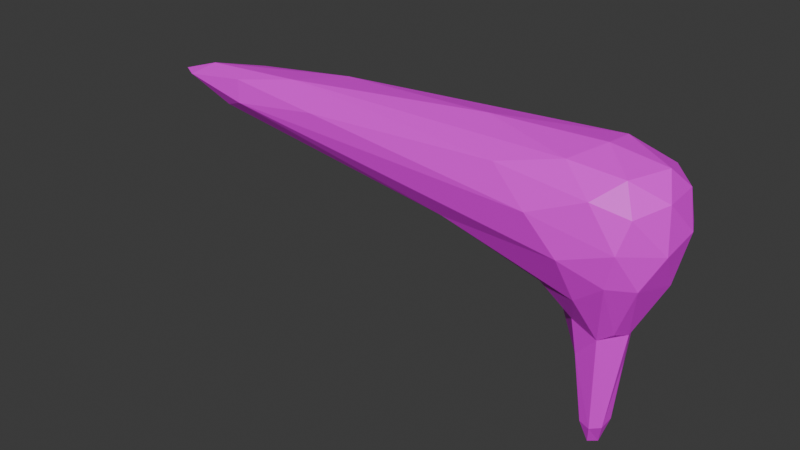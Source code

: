 # Source: pistol.blend  (saved by Blender 4.4.30; exported with 4.5.12 LTS)
import bpy
from mathutils import Matrix  # noqa: F401  (used for matrix-valued properties, if any)

bpy.ops.wm.read_factory_settings(use_empty=True)
scene = bpy.context.scene
scene.name = 'Scene'

# ---- collections
col_collection = bpy.data.collections.new('Collection'); scene.collection.children.link(col_collection)

# ---- images (referenced by path relative to the original .blend; pixels are not part of the script)
import os
ASSET_DIR = os.environ.get("B2B_ASSET_DIR", "")  # directory of the original .blend (textures are referenced by path, not embedded)
HERE = os.path.dirname(os.path.abspath(__file__))  # packed textures are extracted next to this script under _unpacked/

def load_image(name, relpath, width, height, colorspace="sRGB"):
    """Load a texture the original file referenced (path relative to the .blend, or extracted next to this script)."""
    p = next((c for c in (os.path.join(HERE, relpath), os.path.join(ASSET_DIR, relpath)) if relpath and os.path.exists(c)), "")
    if p:
        img = bpy.data.images.load(p, check_existing=True)
        img.name = name
    else:  # same state as the original file: an image datablock whose file is absent (Cycles renders it pink)
        img = bpy.data.images.new(name, width, height)
        img.source = "FILE"
        img.filepath = "//" + (relpath or name)
    img.colorspace_settings.name = colorspace
    return img
img_material_base_color = load_image('Material Base Color', 'Material Base Color.png', 1024, 1024, 'sRGB')

# ---- materials (node trees are filled in below, after node groups)
mat_material = bpy.data.materials.new('Material')
mat_material.alpha_threshold = 0.0
mat_material.roughness = 0.5
mat_material.line_color = (0.0, 0.0, 0.0, 1.0)

# ---- material node trees
mat_material.use_nodes = True; mat_material.node_tree.nodes.clear()
_N = mat_material.node_tree.nodes; _L = mat_material.node_tree.links
n0 = _N.new('ShaderNodeOutputMaterial'); n0.name = 'Material Output'; n0.location = (300, 300)
n1 = _N.new('ShaderNodeBsdfPrincipled'); n1.name = 'Principled BSDF'; n1.location = (10, 300)
n1.inputs[3].default_value = 1.45
n2 = _N.new('ShaderNodeTexImage'); n2.name = 'Image Texture'; n2.location = (-280, 280)
n2.image = img_material_base_color
_L.new(n1.outputs[0], n0.inputs[0])
_L.new(n2.outputs[0], n1.inputs[0])
n0.is_active_output = True

# ---- world
world_world = bpy.data.worlds.new('World'); scene.world = world_world
world_world.use_nodes = True; world_world.node_tree.nodes.clear()
_N = world_world.node_tree.nodes; _L = world_world.node_tree.links
n0 = _N.new('ShaderNodeOutputWorld'); n0.name = 'World Output'; n0.location = (300, 300)
n1 = _N.new('ShaderNodeBackground'); n1.name = 'Background'; n1.location = (10, 300)
n1.inputs[0].default_value = (0.05088, 0.05088, 0.05088, 1.0)
_L.new(n1.outputs[0], n0.inputs[0])
n0.is_active_output = True
world_world.color = (0.05088, 0.05088, 0.05088)
world_world.sun_shadow_jitter_overblur = 0.0

# ---- meshes
me_cube = bpy.data.meshes.new('Cube')
me_cube.from_pydata([(1.189, 0.1199, -2.237), (1.339, 0.2138, -2.067), (1.114, -0.3888, -0.4854), (1.617, 0.0687, -1.086), (1.26, -0.6516, -0.06892), (2.048, 0.1582, 0.06916), (1.963, -0.475, 0.2191), (1.838, 0.6296, 0.2165), (0.742, -0.5485, -0.03912), (1.687, -0.451, 1.488), (1.732, 0.629, 1.343), (0.125, -0.7204, 1.368), (1.756, 0.8152, 0.9582), (-4.895, 0.2878, 0.8614), (-4.581, 0.2076, 0.7105), (1.094, 0.2192, -1.145), (1.006, 0.3388, -0.5274), (1.388, 0.3625, -0.7309), (1.175, 0.8043, 0.2011), (0.7059, 0.5875, -0.01165), (1.114, -0.2345, -1.067), (1.129, -0.02534, -2.109), (1.391, 0.04879, -2.403), (1.509, 0.09977, -2.027), (1.297, -0.07002, -2.38), (1.492, -0.08386, -2.077), (1.208, -0.1486, -2.066), (1.362, -0.1788, -2.099), (1.7, -0.04681, -0.6432), (-0.9357, 0.05428, 0.2497), (1.625, -0.2793, -0.5683), (1.436, -0.3312, -0.6903), (1.672, -0.7204, 0.2605), (-0.6723, -0.6056, 0.3776), (1.125, -0.8772, 0.5031), (0.9787, -0.002391, -0.7788), (0.763, 0.1907, -0.3162), (0.8387, -0.2161, -0.3794), (0.2531, 0.3064, 0.03412), (0.391, -0.1627, -0.07063), (1.586, 0.2616, -0.7187), (1.154, 0.5048, 1.582), (-0.4142, -0.06877, 1.623), (1.192, -0.00452, 1.656), (0.9485, -0.5084, 1.556), (1.795, -0.7724, 0.734), (1.414, -0.7663, 1.264), (1.884, -0.6356, 1.14), (0.6976, -0.9127, 0.9743), (1.533, 0.7995, 0.2916), (-0.8275, 0.6169, 0.4233), (0.8309, 0.9167, 0.6449), (0.6821, 0.9098, 1.034), (1.052, 0.7749, 1.35), (-1.51, 0.6584, 1.255), (2.197, 0.2346, 0.7721), (2.045, 0.5648, 0.7308), (2.172, -0.2787, 0.6486), (2.023, 0.4474, 1.195), (2.106, -0.2028, 1.236), (1.899, 0.1301, 1.493), (-4.744, -0.32, 0.7433), (-5.673, 0.01965, 0.8554), (-5.255, -0.1275, 0.738), (-5.868, -0.1004, 0.987), (-5.607, -0.2464, 0.9878), (-5.669, 0.08754, 1.032), (-5.219, -0.1173, 1.209), (-4.361, 0.414, 0.9689), (-2.859, -0.601, 1.16), (-3.48, -0.2757, 1.389), (-4.343, -0.4856, 0.9084), (-4.458, -0.3817, 1.196), (-2.967, 0.2768, 1.401), (-4.566, 0.2564, 1.202)], [], [(17, 49, 7), (18, 49, 17), (19, 18, 17), (27, 26, 24), (35, 0, 21), (0, 24, 21), (22, 27, 24), (3, 25, 23), (3, 28, 25), (30, 31, 28), (23, 25, 22), (0, 15, 1), (40, 1, 17), (40, 23, 1), (29, 14, 50), (33, 61, 63), (29, 63, 14), (38, 29, 50), (32, 4, 31), (8, 2, 4), (8, 4, 33), (4, 32, 34), (6, 45, 32), (20, 31, 2), (15, 35, 16), (20, 37, 35), (37, 39, 36), (39, 38, 36), (37, 8, 39), (39, 33, 29), (20, 2, 37), (3, 40, 28), (28, 5, 6), (40, 5, 28), (10, 41, 60), (41, 42, 43), (43, 9, 60), (4, 34, 33), (32, 45, 34), (34, 45, 48), (45, 47, 46), (48, 46, 11), (7, 12, 56), (7, 49, 12), (18, 51, 49), (51, 12, 49), (52, 53, 12), (10, 58, 12), (53, 41, 10), (54, 41, 53), (7, 56, 5), (6, 57, 45), (57, 47, 45), (57, 55, 59), (55, 58, 59), (59, 9, 47), (58, 10, 60), (63, 64, 62), (65, 67, 64), (64, 67, 66), (66, 67, 74), (63, 62, 14), (51, 50, 68), (11, 69, 48), (48, 71, 34), (34, 71, 33), (11, 70, 69), (70, 72, 69), (71, 61, 33), (42, 70, 44), (70, 73, 67), (73, 74, 67), (15, 16, 17), (16, 19, 17), (40, 17, 7), (19, 50, 18), (25, 31, 27), (31, 20, 27), (27, 20, 26), (26, 20, 21), (21, 20, 35), (35, 15, 0), (1, 23, 22), (1, 22, 0), (22, 24, 0), (21, 24, 26), (22, 25, 27), (23, 40, 3), (28, 31, 25), (1, 15, 17), (29, 33, 63), (37, 2, 8), (2, 31, 4), (35, 36, 16), (35, 37, 36), (16, 36, 19), (36, 38, 19), (39, 29, 38), (38, 50, 19), (39, 8, 33), (30, 28, 6), (40, 7, 5), (6, 5, 57), (32, 31, 30, 6), (60, 41, 43), (43, 42, 44), (43, 44, 9), (44, 70, 11), (48, 45, 46), (46, 47, 9), (11, 46, 44), (46, 9, 44), (18, 50, 51), (51, 52, 12), (12, 53, 10), (52, 54, 53), (5, 55, 57), (5, 56, 55), (57, 59, 47), (55, 56, 58), (56, 12, 58), (59, 58, 60), (59, 60, 9), (14, 62, 13), (63, 61, 65), (65, 61, 71), (64, 63, 65), (62, 66, 13), (62, 64, 66), (68, 13, 66), (68, 66, 74), (72, 67, 65), (52, 51, 68), (54, 52, 68), (68, 50, 13), (13, 50, 14), (54, 68, 74), (73, 54, 74), (48, 69, 71), (71, 69, 72), (71, 72, 65), (42, 41, 73), (70, 42, 73), (70, 67, 72), (73, 41, 54)])
_uv = me_cube.uv_layers.new(name='UVMap')
_uv.uv.foreach_set('vector', [0.636, 0.4719, 0.6554, 0.5123, 0.621, 0.5606, 0.6908, 0.4609, 0.6554, 0.5123, 0.636, 0.4719, 0.7436, 0.3837, 0.6908, 0.4609, 0.636, 0.4719, 0.2282, 0.7298, 0.1521, 0.8247, 0.1767, 0.7518, 0.8008, 0.2371, 0.5835, 0.1933, 0.6566, 0.1138, 0.2103, 0.361, 0.1911, 0.4834, 0.1193, 0.4164, 0.2689, 0.4632, 0.1988, 0.5691, 0.1911, 0.4834, 0.47, 0.644, 0.3035, 0.5949, 0.3952, 0.4949, 0.47, 0.644, 0.4912, 0.6856, 0.3035, 0.5949, 0.442, 0.7652, 0.3853, 0.8285, 0.4912, 0.6856, 0.3952, 0.4949, 0.3035, 0.5949, 0.2689, 0.4632, 0.5835, 0.1933, 0.7198, 0.2959, 0.4815, 0.3737, 0.5726, 0.5556, 0.4815, 0.3737, 0.636, 0.4719, 0.5726, 0.5556, 0.3952, 0.4949, 0.4815, 0.3737, 0.8332, 0.2624, 0.8057, 0.3012, 0.7777, 0.3406, 0.8887, 0.1844, 0.8891, 0.1839, 0.8418, 0.2504, 0.8332, 0.2624, 0.8418, 0.2504, 0.8057, 0.3012, 0.7942, 0.315, 0.8332, 0.2624, 0.7777, 0.3406, 0.4294, 0.8303, 0.3948, 0.8785, 0.3853, 0.8285, 0.3282, 0.9725, 0.341, 0.9349, 0.3948, 0.8785, 0.3282, 0.9725, 0.3948, 0.8785, 0.3206, 0.9839, 0.3948, 0.8785, 0.4294, 0.8303, 0.3864, 0.8913, 0.4753, 0.7656, 0.4414, 0.8142, 0.4294, 0.8303, 0.2947, 0.9294, 0.3853, 0.8285, 0.341, 0.9349, 0.7198, 0.2959, 0.8008, 0.2371, 0.7401, 0.355, 0.8533, 0.1642, 0.8691, 0.2027, 0.8008, 0.2371, 0.8691, 0.2027, 0.8495, 0.2371, 0.7939, 0.3012, 0.8495, 0.2371, 0.7942, 0.315, 0.7939, 0.3012, 0.8691, 0.2027, 0.9003, 0.1677, 0.8495, 0.2371, 0.8495, 0.2371, 0.8887, 0.1844, 0.8332, 0.2624, 0.8533, 0.1642, 0.9026, 0.1645, 0.8691, 0.2027, 0.47, 0.644, 0.5726, 0.5556, 0.4912, 0.6856, 0.4912, 0.6856, 0.5546, 0.6537, 0.4753, 0.7656, 0.5726, 0.5556, 0.5546, 0.6537, 0.4912, 0.6856, 0.6343, 0.5575, 0.6886, 0.6731, 0.582, 0.6804, 0.6886, 0.6731, 0.6926, 0.8147, 0.64, 0.7512, 0.64, 0.7512, 0.5338, 0.7827, 0.582, 0.6804, 0.3948, 0.8785, 0.3864, 0.8913, 0.3206, 0.9839, 0.4294, 0.8303, 0.4414, 0.8142, 0.3864, 0.8913, 0.3864, 0.8913, 0.4414, 0.8142, 0.3732, 0.9099, 0.4414, 0.8142, 0.458, 0.7932, 0.4101, 0.8581, 0.3732, 0.9099, 0.4101, 0.8581, 0.3496, 0.9432, 0.621, 0.5606, 0.6352, 0.5419, 0.5972, 0.5958, 0.621, 0.5606, 0.6554, 0.5123, 0.6352, 0.5419, 0.6908, 0.4609, 0.6988, 0.4517, 0.6554, 0.5123, 0.6988, 0.4517, 0.6352, 0.5419, 0.6554, 0.5123, 0.7037, 0.4447, 0.6887, 0.4659, 0.6352, 0.5419, 0.6343, 0.5575, 0.5929, 0.6122, 0.6352, 0.5419, 0.6887, 0.4659, 0.665, 0.4993, 0.6343, 0.5575, 0.7489, 0.3811, 0.7368, 0.3982, 0.6887, 0.4659, 0.621, 0.5606, 0.5972, 0.5958, 0.5546, 0.6537, 0.4753, 0.7656, 0.5076, 0.7222, 0.4414, 0.8142, 0.5076, 0.7222, 0.458, 0.7932, 0.4414, 0.8142, 0.5076, 0.7222, 0.5612, 0.649, 0.5192, 0.7228, 0.5612, 0.649, 0.5929, 0.6122, 0.5192, 0.7228, 0.5192, 0.7228, 0.5008, 0.7877, 0.458, 0.7932, 0.5929, 0.6122, 0.6343, 0.5575, 0.582, 0.6804, 0.8418, 0.2504, 0.8359, 0.2587, 0.8215, 0.279, 0.8682, 0.2133, 0.8359, 0.2586, 0.8359, 0.2587, 0.8359, 0.2587, 0.8359, 0.2586, 0.8094, 0.2961, 0.8094, 0.2961, 0.8359, 0.2586, 0.7716, 0.3492, 0.8418, 0.2504, 0.8215, 0.279, 0.8057, 0.3012, 0.6988, 0.4517, 0.7777, 0.3406, 0.7692, 0.3526, 0.3496, 0.9432, 0.32, 0.9849, 0.3732, 0.9099, 0.3732, 0.9099, 0.3185, 0.987, 0.3864, 0.8913, 0.3864, 0.8913, 0.3185, 0.987, 0.3206, 0.9839, 0.3496, 0.9432, 0.3183, 0.9872, 0.32, 0.9849, 0.3183, 0.9872, 0.3181, 0.9876, 0.32, 0.9849, 0.3185, 0.987, 0.3181, 0.9876, 0.3206, 0.9839, 0.6926, 0.8147, 0.7346, 0.833, 0.6046, 0.843, 0.7346, 0.833, 0.7842, 0.7626, 0.7373, 0.8335, 0.7842, 0.7626, 0.8046, 0.7388, 0.7373, 0.8335, 0.7198, 0.2959, 0.7401, 0.355, 0.636, 0.4719, 0.7401, 0.355, 0.7436, 0.3837, 0.636, 0.4719, 0.5726, 0.5556, 0.636, 0.4719, 0.621, 0.5606, 0.7436, 0.3837, 0.7777, 0.3406, 0.6908, 0.4609, 0.3035, 0.5949, 0.3853, 0.8285, 0.2282, 0.7298, 0.3853, 0.8285, 0.2947, 0.9294, 0.2282, 0.7298, 0.2282, 0.7298, 0.2947, 0.9294, 0.1521, 0.8247, 0.72, 0.04256, 0.8533, 0.1642, 0.6566, 0.1138, 0.6566, 0.1138, 0.8533, 0.1642, 0.8008, 0.2371, 0.8008, 0.2371, 0.7198, 0.2959, 0.5835, 0.1933, 0.3243, 0.3821, 0.3952, 0.4949, 0.2689, 0.4632, 0.3243, 0.3821, 0.2689, 0.4632, 0.2103, 0.361, 0.2689, 0.4632, 0.1911, 0.4834, 0.2103, 0.361, 0.1193, 0.4164, 0.1911, 0.4834, 0.08652, 0.4918, 0.2689, 0.4632, 0.3035, 0.5949, 0.1988, 0.5691, 0.3952, 0.4949, 0.5726, 0.5556, 0.47, 0.644, 0.4912, 0.6856, 0.3853, 0.8285, 0.3035, 0.5949, 0.4815, 0.3737, 0.7198, 0.2959, 0.636, 0.4719, 0.8332, 0.2624, 0.8887, 0.1844, 0.8418, 0.2504, 0.3203, 0.9834, 0.341, 0.9349, 0.3282, 0.9725, 0.341, 0.9349, 0.3853, 0.8285, 0.3948, 0.8785, 0.8008, 0.2371, 0.7939, 0.3012, 0.7401, 0.355, 0.8008, 0.2371, 0.8691, 0.2027, 0.7939, 0.3012, 0.7401, 0.355, 0.7939, 0.3012, 0.7436, 0.3837, 0.7939, 0.3012, 0.7942, 0.315, 0.7436, 0.3837, 0.8495, 0.2371, 0.8332, 0.2624, 0.7942, 0.315, 0.7942, 0.315, 0.7777, 0.3406, 0.7436, 0.3837, 0.8495, 0.2371, 0.9003, 0.1677, 0.8887, 0.1844, 0.442, 0.7652, 0.4912, 0.6856, 0.4753, 0.7656, 0.5726, 0.5556, 0.621, 0.5606, 0.5546, 0.6537, 0.4753, 0.7656, 0.5546, 0.6537, 0.5076, 0.7222, 0.4294, 0.8303, 0.3853, 0.8285, 0.442, 0.7652, 0.4753, 0.7656, 0.582, 0.6804, 0.6886, 0.6731, 0.64, 0.7512, 0.64, 0.7512, 0.6926, 0.8147, 0.6046, 0.843, 0.64, 0.7512, 0.6046, 0.843, 0.5338, 0.7827, 0.6046, 0.843, 0.7346, 0.833, 0.6418, 0.9049, 0.3732, 0.9099, 0.4414, 0.8142, 0.4101, 0.8581, 0.4101, 0.8581, 0.458, 0.7932, 0.5008, 0.7877, 0.3496, 0.9432, 0.4101, 0.8581, 0.3825, 0.8968, 0.4101, 0.8581, 0.5008, 0.7877, 0.3825, 0.8968, 0.6908, 0.4609, 0.7777, 0.3406, 0.6988, 0.4517, 0.6988, 0.4517, 0.7037, 0.4447, 0.6352, 0.5419, 0.6352, 0.5419, 0.6887, 0.4659, 0.6343, 0.5575, 0.7037, 0.4447, 0.7489, 0.3811, 0.6887, 0.4659, 0.5546, 0.6537, 0.5612, 0.649, 0.5076, 0.7222, 0.5546, 0.6537, 0.5972, 0.5958, 0.5612, 0.649, 0.5076, 0.7222, 0.5192, 0.7228, 0.458, 0.7932, 0.5612, 0.649, 0.5972, 0.5958, 0.5929, 0.6122, 0.5972, 0.5958, 0.6352, 0.5419, 0.5929, 0.6122, 0.5192, 0.7228, 0.5929, 0.6122, 0.582, 0.6804, 0.5192, 0.7228, 0.582, 0.6804, 0.5338, 0.7827, 0.8057, 0.3012, 0.8215, 0.279, 0.7857, 0.3293, 0.8418, 0.2504, 0.8891, 0.1839, 0.8682, 0.2133, 0.8682, 0.2133, 0.8891, 0.1839, 0.9003, 0.168, 0.8359, 0.2587, 0.8418, 0.2504, 0.8682, 0.2133, 0.8215, 0.279, 0.8094, 0.2961, 0.7857, 0.3293, 0.8215, 0.279, 0.8359, 0.2587, 0.8094, 0.2961, 0.7692, 0.3526, 0.7857, 0.3293, 0.8094, 0.2961, 0.7692, 0.3526, 0.8094, 0.2961, 0.7716, 0.3492, 0.8956, 0.1747, 0.8359, 0.2586, 0.8682, 0.2133, 0.7037, 0.4447, 0.6988, 0.4517, 0.7692, 0.3526, 0.7489, 0.3811, 0.7037, 0.4447, 0.7692, 0.3526, 0.7692, 0.3526, 0.7777, 0.3406, 0.7857, 0.3293, 0.7857, 0.3293, 0.7777, 0.3406, 0.8057, 0.3012, 0.7489, 0.3811, 0.7692, 0.3526, 0.7716, 0.3492, 0.7569, 0.3698, 0.7489, 0.3811, 0.7716, 0.3492, 0.3732, 0.9099, 0.32, 0.9849, 0.3185, 0.987, 0.3185, 0.987, 0.32, 0.9849, 0.3181, 0.9876, 0.3185, 0.987, 0.3181, 0.9876, 0.3181, 0.9876, 0.6926, 0.8147, 0.6886, 0.6731, 0.7842, 0.7626, 0.7346, 0.833, 0.6926, 0.8147, 0.7842, 0.7626, 0.7346, 0.833, 0.7373, 0.8335, 0.6827, 0.9103, 0.7842, 0.7626, 0.6886, 0.6731, 0.8166, 0.722])
me_cube.materials.append(mat_material)
me_cube.use_mirror_vertex_groups = False
me_cube.update()

# ---- objects
ob_cube = bpy.data.objects.new('Cube', me_cube)

# ---- transforms, parenting, visibility, modifiers, constraints
ob_cube.location = (0.0, 0.0, 0.0)
ob_cube.scale = (0.3269, 0.3269, 0.3269)
ob_cube.lock_rotations_4d = False
ob_cube.empty_display_type = 'ARROWS'
ob_cube.lineart.crease_threshold = 0.0

# ---- collection membership
col_collection.objects.link(ob_cube)

# ---- scene / render settings (as saved in the file)
scene.frame_start = 1; scene.frame_end = 250; scene.frame_set(1)
scene.render.engine = 'BLENDER_EEVEE_NEXT'
bpy.context.view_layer.update()

# ---- added for rendering (the .blend has no active camera and no usable light): camera, sun
cam_auto = bpy.data.cameras.new('AutoCamera')
cam_auto.lens = 50.0
cam_auto.sensor_width = 36.0
cam_auto.clip_end = 1000.0
ob_auto_camera = bpy.data.objects.new('AutoCamera', cam_auto)
scene.collection.objects.link(ob_auto_camera)
ob_auto_camera.location = (2.18629, -3.34303, 2.10712)
ob_auto_camera.rotation_euler = (1.09748, -7.21219e-08, 0.694738)
scene.camera = ob_auto_camera
light_auto_sun = bpy.data.lights.new('AutoSun', 'SUN')
light_auto_sun.energy = 3.0
light_auto_sun.angle = 0.0523599
ob_auto_sun = bpy.data.objects.new('AutoSun', light_auto_sun)
scene.collection.objects.link(ob_auto_sun)
ob_auto_sun.rotation_euler = (0.872665, 0.174533, 0.523599)
bpy.context.view_layer.update()
